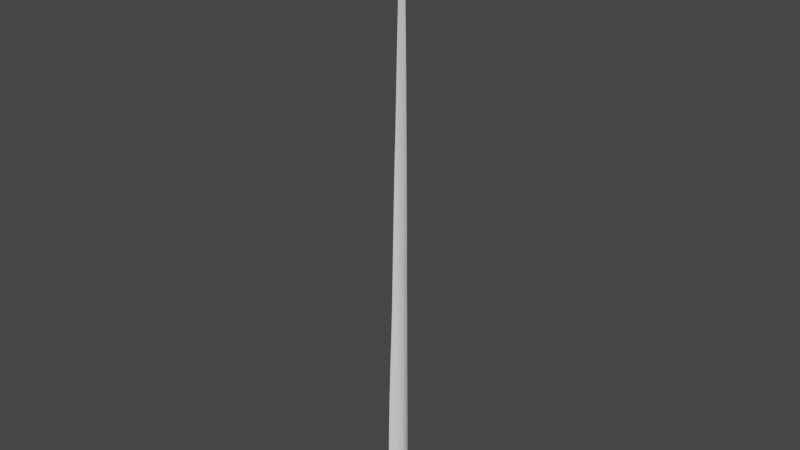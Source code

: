 # Source: GrassBlade.blend  (saved by Blender 2.93.21; exported with 4.5.12 LTS)
import bpy
from mathutils import Matrix  # noqa: F401  (used for matrix-valued properties, if any)

bpy.ops.wm.read_factory_settings(use_empty=True)
scene = bpy.context.scene
scene.name = 'Scene'

# ---- collections
col_collection = bpy.data.collections.new('Collection'); scene.collection.children.link(col_collection)

# ---- world
world_world = bpy.data.worlds.new('World'); scene.world = world_world
world_world.use_nodes = True; world_world.node_tree.nodes.clear()
_N = world_world.node_tree.nodes; _L = world_world.node_tree.links
n0 = _N.new('ShaderNodeOutputWorld'); n0.name = 'World Output'; n0.location = (300, 300)
n1 = _N.new('ShaderNodeBackground'); n1.name = 'Background'; n1.location = (10, 300)
n1.inputs[0].default_value = (0.05088, 0.05088, 0.05088, 1.0)
_L.new(n1.outputs[0], n0.inputs[0])
n0.is_active_output = True
world_world.color = (0.05088, 0.05088, 0.05088)
world_world.use_sun_shadow = False
world_world.sun_shadow_jitter_overblur = 0.0

# ---- meshes
me_roundcube = bpy.data.meshes.new('Roundcube')
me_roundcube.from_pydata([(-0.3259, 0.5781, -0.8176), (-0.005312, 0.5816, -0.8212), (-0.9119, 0.1743, -0.8173), (-0.9354, 0.1723, -0.8185), (-0.7071, 0.355, -0.8185), (-0.3536, 0.5833, -0.8185), (0.0, 0.6479, -0.8185), (0.0, 0.6479, 16.18), (-0.3536, 0.5833, 16.18), (-0.7071, 0.355, 16.18), (-0.9354, 0.1723, 6.195), (-0.9119, 0.1743, 6.199), (-0.005312, 0.5816, 16.17), (-0.3259, 0.5781, 16.18), (0.000627, 0.6482, 31.36), (-0.3537, 0.5834, 31.36), (-0.7081, 0.3546, 22.23), (-0.004697, 0.5817, 31.35), (-0.326, 0.5782, 31.37), (0.000627, 0.6482, 42.41), (-0.3537, 0.5834, 39.32), (0.000627, 0.6482, 45.45), (-0.004697, 0.5817, 42.4), (-0.326, 0.5782, 39.32), (-0.004697, 0.5817, 45.44)], [], [(13, 11, 2, 0), (10, 9, 4, 3), (9, 8, 5, 4), (8, 7, 6, 5), (11, 10, 3, 2), (12, 13, 0, 1), (8, 9, 16, 15), (7, 8, 15, 14), (9, 10, 11, 13, 18, 16), (13, 12, 17, 18), (19, 20, 23, 22, 24, 21), (18, 17, 22, 23), (14, 15, 20, 19), (15, 16, 18, 23, 20)])
me_roundcube.use_remesh_fix_poles = True
me_roundcube.use_remesh_preserve_attributes = False
me_roundcube.update()

# ---- objects
ob_roundcube = bpy.data.objects.new('Roundcube', me_roundcube)

# ---- transforms, parenting, visibility, modifiers, constraints
ob_roundcube.location = (0.0, 0.0, 0.0)
_m = ob_roundcube.modifiers.new('Mirror', 'MIRROR')
_m.merge_threshold = 0.016
_m = ob_roundcube.modifiers.new('Subdivision', 'SUBSURF')

# ---- collection membership
col_collection.objects.link(ob_roundcube)

# ---- scene / render settings (as saved in the file)
scene.frame_start = 1; scene.frame_end = 250; scene.frame_set(1)
scene.render.engine = 'BLENDER_EEVEE_NEXT'
scene.cycles.use_denoising = False
scene.cycles.samples = 128
scene.cycles.sampling_pattern = 'TABULATED_SOBOL'
scene.cycles.use_adaptive_sampling = False
scene.cycles.use_light_tree = False
scene.view_settings.view_transform = 'Filmic'
bpy.context.view_layer.update()

# ---- added for rendering (the .blend has no active camera and no usable light): camera, sun
cam_auto = bpy.data.cameras.new('AutoCamera')
cam_auto.lens = 50.0
cam_auto.sensor_width = 36.0
cam_auto.clip_end = 1000.0
ob_auto_camera = bpy.data.objects.new('AutoCamera', cam_auto)
scene.collection.objects.link(ob_auto_camera)
ob_auto_camera.location = (42.846, -51.005, 56.5899)
ob_auto_camera.rotation_euler = (1.09748, -7.21219e-08, 0.694738)
scene.camera = ob_auto_camera
light_auto_sun = bpy.data.lights.new('AutoSun', 'SUN')
light_auto_sun.energy = 3.0
light_auto_sun.angle = 0.0523599
ob_auto_sun = bpy.data.objects.new('AutoSun', light_auto_sun)
scene.collection.objects.link(ob_auto_sun)
ob_auto_sun.rotation_euler = (0.872665, 0.174533, 0.523599)
bpy.context.view_layer.update()
